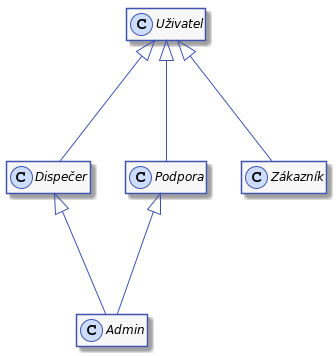

The diagram above was rendered by PlantUML. Its source (embedded in the PNG):
@startuml



skinparam activity {
    BorderColor #4053AF
    ArrowColor #4053AF
    FontName Roboto
    BackgroundColor #F7F7F7
    StartColor #4053AF
    EndColor #4053AF
}

skinparam activityDiamond {
    BorderColor #4053AF
    ArrowColor #4053AF
    FontName Roboto
    BackgroundColor #F7F7F7
}

skinparam actor {
    BorderColor #4053AF
    ArrowColor #4053AF
    FontName Roboto
    BackgroundColor #F7F7F7
}

skinparam useCase {
    BorderColor #4053AF
    ArrowColor #4053AF
    FontName Roboto
    BackgroundColor #F7F7F7
}

skinparam state {
    BorderColor #4053AF
    ArrowColor #4053AF
    FontName Roboto
    BackgroundColor #F7F7F7
}

skinparam sequence {
    ParticipantBorderColor #4053AF
    ParticipantBackgroundColor #F7F7F7
}

skinparam note {
    BorderColor #4053AF
    BackgroundColor #F7F7F7
}

skinparam object {
    BorderColor #4053AF
    BackgroundColor #F7F7F7
}

skinparam class {
    BorderColor #4053AF
    BackgroundColor #F7F7F7
}


hide empty members

interface Uživatel << (C,#CDDDFF) >> {
}


interface Dispečer << (C,#CDDDFF) >> {
}


interface Podpora << (C,#CDDDFF) >> {
}


interface Zákazník << (C,#CDDDFF) >> {
}


interface Admin << (C,#CDDDFF) >> {
}

Uživatel <|--- Dispečer
Uživatel <|--- Podpora
Uživatel <|--- Zákazník
Podpora <|--- Admin
Dispečer <|--- Admin
@enduml